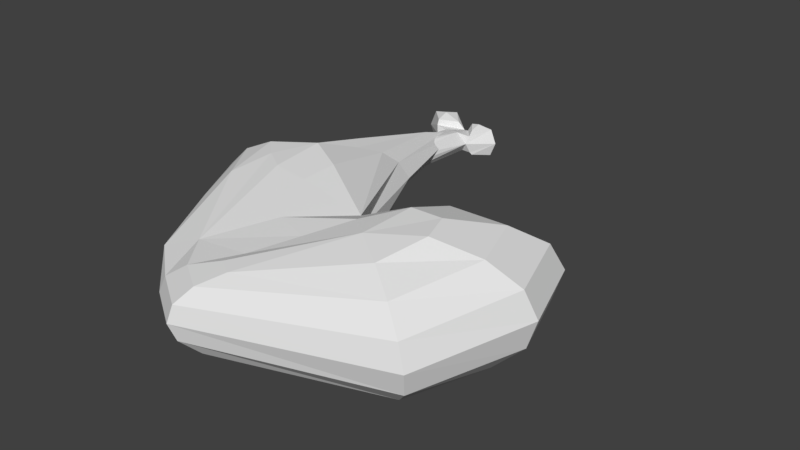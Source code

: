 # Source: ChickenLegDrop.blend  (saved by Blender 2.79.0; exported with 4.5.12 LTS)
import bpy
from mathutils import Matrix  # noqa: F401  (used for matrix-valued properties, if any)

bpy.ops.wm.read_factory_settings(use_empty=True)
scene = bpy.context.scene
scene.name = 'Scene'

# ---- collections
col_collection_1 = bpy.data.collections.new('Collection 1'); scene.collection.children.link(col_collection_1)

# ---- world
world_world = bpy.data.worlds.new('World'); scene.world = world_world
world_world.color = (0.05088, 0.05088, 0.05088)
world_world.use_sun_shadow = False
world_world.sun_shadow_jitter_overblur = 0.0
world_world.cycles.sampling_method = 'MANUAL'

# ---- meshes
me_sphere = bpy.data.meshes.new('Sphere')
me_sphere.from_pydata([(-4.196e-09, 0.8462, 0.5172), (0.0, 0.1971, -0.6748), (-1.068e-07, 0.1971, 0.6748), (0.1485, 0.6545, 0.5137), (0.298, 0.8875, 0.4184), (0.3979, 1.043, 0.2758), (0.5205, 1.079, 0.111), (0.3979, 1.043, -0.0607), (0.298, 0.8875, -0.2033), (0.1485, 0.6545, -0.2986), (0.4255, -0.02305, 0.623), (1.213, -0.4934, 0.4767), (1.072, -0.2845, 0.2454), (1.042, -0.2056, -0.02472), (1.128, -0.2687, -0.2924), (1.317, -0.4642, -0.517), (0.4255, -0.02305, -0.6239), (0.3816, -0.4117, 0.5833), (0.6651, -1.015, 0.4862), (0.6654, -1.061, -0.6492), (0.3168, -0.4308, -0.6617), (1.244e-08, -0.3993, 0.6234), (0.09376, -1.559, 0.2757), (-0.3077, -1.669, 0.1203), (-0.3703, -1.658, -0.06768), (-0.3274, -1.609, -0.2707), (0.1257, -1.556, -0.4189), (1.244e-08, -0.3993, -0.6234), (-0.2706, -0.2246, 0.6234), (-0.5, -0.5822, 0.4771), (-0.6533, -0.8211, 0.2582), (-0.7071, -0.905, -2.983e-08), (-0.6533, -0.8211, -0.2582), (-0.5, -0.5822, -0.4771), (-0.2706, -0.2246, -0.6234), (-0.5084, 0.0009998, 0.6175), (-0.8268, -0.0568, 0.4694), (-1.039, -0.09528, 0.2492), (-1.112, -0.1086, -0.009443), (-1.036, -0.09472, -0.2672), (-0.8214, -0.05576, -0.4849), (-0.5013, 0.002355, -0.6293), (-0.1882, 0.6482, 0.4706), (-0.3377, 0.8812, 0.3753), (-0.4375, 1.037, 0.2327), (-0.5376, 1.083, 0.07518), (-0.4375, 1.037, -0.1038), (-0.3377, 0.8812, -0.2464), (-0.1882, 0.6482, -0.3417), (-1.218e-08, 2.023, 0.2195), (0.002617, 2.355, 0.1118), (0.001123, 2.537, 0.007021), (-0.003887, 2.328, -0.07655), (-1.218e-08, 2.023, -0.2195), (-5.329e-09, 0.9776, -0.3922), (1.444, -0.8005, 0.6341), (1.877, -1.118, -0.7119), (1.728, -1.05, 0.6863), (1.802, -0.4592, 0.7373), (1.865, 0.04587, 0.581), (1.914, 0.3911, 0.3336), (1.944, 0.5238, 0.03278), (1.948, 0.424, -0.2756), (1.927, 0.1067, -0.5446), (1.884, -0.3797, -0.7333), (2.163, -0.4604, 0.7432), (2.532, 0.04355, 0.5918), (2.786, 0.388, 0.3478), (2.887, 0.5205, 0.04816), (2.82, 0.4209, -0.2614), (2.594, 0.1044, -0.5337), (2.245, -0.381, -0.7274), (2.276, -0.8035, 0.7345), (2.74, -0.5903, 0.5757), (3.058, -0.4402, 0.3267), (3.182, -0.3759, 0.02533), (3.092, -0.4073, -0.2825), (2.803, -0.5295, -0.5499), (2.358, -0.724, -0.7362), (2.104, -1.317, 0.629), (2.432, -1.537, 0.4733), (2.66, -1.675, 0.243), (2.754, -1.712, -0.02696), (2.7, -1.64, -0.2954), (2.506, -1.472, -0.5214), (2.202, -1.232, -0.6707), (0.9201, -1.942, 0.3798), (0.7318, -2.181, 0.2717), (0.61, -2.34, 0.1112), (0.5734, -2.395, -0.07717), (0.6273, -2.338, -0.2647), (0.7638, -2.177, -0.423), (0.9619, -1.938, -0.5277), (0.7337, -1.821, 0.3806), (0.3873, -1.957, 0.273), (0.16, -2.047, 0.1129), (0.08623, -2.078, -0.0753), (0.1773, -2.045, -0.263), (0.4193, -1.953, -0.4216), (0.7755, -1.817, -0.527), (0.79, -1.606, 0.382), (0.8317, -1.601, -0.5256), (1.58, -0.7623, -0.6643), (1.124, -1.195, 0.5107), (1.168, -1.224, -0.588)], [], [(1, 54, 9), (53, 52, 7, 8), (51, 50, 5, 6), (49, 0, 3, 4), (54, 53, 8, 9), (52, 51, 6, 7), (50, 49, 4, 5), (0, 2, 3), (4, 3, 10, 11), (9, 8, 15, 16), (7, 6, 13, 14), (5, 4, 11, 12), (3, 2, 10), (1, 9, 16), (8, 7, 14, 15), (6, 5, 12, 13), (16, 15, 19, 20), (10, 2, 17), (1, 16, 20), (11, 10, 17, 18), (17, 2, 21), (1, 20, 27), (18, 17, 21, 22), (20, 19, 26, 27), (26, 25, 32, 33), (24, 23, 30, 31), (22, 21, 28, 29), (27, 26, 33, 34), (25, 24, 31, 32), (23, 22, 29, 30), (21, 2, 28), (1, 27, 34), (34, 33, 40, 41), (32, 31, 38, 39), (30, 29, 36, 37), (28, 2, 35), (1, 34, 41), (33, 32, 39, 40), (31, 30, 37, 38), (29, 28, 35, 36), (39, 38, 45, 46), (37, 36, 43, 44), (35, 2, 42), (1, 41, 48), (40, 39, 46, 47), (38, 37, 44, 45), (36, 35, 42, 43), (41, 40, 47, 48), (1, 48, 54), (47, 46, 52, 53), (45, 44, 50, 51), (43, 42, 0, 49), (48, 47, 53, 54), (46, 45, 51, 52), (44, 43, 49, 50), (42, 2, 0), (102, 15, 63, 64), (14, 13, 61, 62), (12, 11, 59, 60), (55, 57, 58), (56, 102, 64), (15, 14, 62, 63), (13, 12, 60, 61), (11, 55, 58, 59), (60, 59, 66, 67), (58, 57, 65), (56, 64, 71), (63, 62, 69, 70), (61, 60, 67, 68), (59, 58, 65, 66), (64, 63, 70, 71), (62, 61, 68, 69), (56, 71, 78), (70, 69, 76, 77), (68, 67, 74, 75), (66, 65, 72, 73), (71, 70, 77, 78), (69, 68, 75, 76), (67, 66, 73, 74), (65, 57, 72), (73, 72, 79, 80), (78, 77, 84, 85), (76, 75, 82, 83), (74, 73, 80, 81), (72, 57, 79), (56, 78, 85), (77, 76, 83, 84), (75, 74, 81, 82), (85, 84, 91, 92), (83, 82, 89, 90), (81, 80, 87, 88), (79, 57, 86), (56, 85, 92), (84, 83, 90, 91), (82, 81, 88, 89), (80, 79, 86, 87), (86, 57, 93), (56, 92, 99), (91, 90, 97, 98), (89, 88, 95, 96), (87, 86, 93, 94), (92, 91, 98, 99), (90, 89, 96, 97), (88, 87, 94, 95), (98, 97, 25, 26), (96, 95, 23, 24), (94, 93, 100, 22), (99, 98, 26, 101), (97, 96, 24, 25), (95, 94, 22, 23), (93, 57, 100), (56, 99, 101), (104, 19, 15, 102), (103, 57, 55), (56, 101, 104), (18, 103, 55, 11), (22, 100, 103, 18), (100, 57, 103), (101, 26, 19, 104), (56, 104, 102)])
me_sphere.use_remesh_preserve_volume = False
me_sphere.use_remesh_preserve_attributes = False
me_sphere.use_mirror_vertex_groups = False
me_sphere.update()
me_cylinder = bpy.data.meshes.new('Cylinder')
me_cylinder.from_pydata([(-1.951e-07, -0.9084, -0.09019), (-0.2518, -0.4561, -1.128), (-0.5839, -0.4992, -1.111), (-1.021, 0.1432, -1.132), (-0.6844, 0.6331, -1.149), (-0.2431, 0.8064, -1.151), (0.39, 0.7322, -1.147), (0.7741, -0.05924, -1.113), (0.339, -0.3733, -1.126), (-1.991e-07, -0.8606, -0.549), (-2.063e-07, -0.7755, -0.8144), (-0.2968, -0.7165, -0.8144), (-0.3293, -0.7951, -0.549), (-0.3476, -0.8393, -0.09019), (-0.5484, -0.5484, -0.8144), (-0.6086, -0.6086, -0.549), (-0.6424, -0.6424, -0.09019), (-0.7165, -0.2968, -0.8144), (-0.7951, -0.3293, -0.549), (-0.8393, -0.3476, -0.09019), (-0.7755, 3.516e-07, -0.8144), (-0.8606, 2.207e-07, -0.549), (-0.9084, 2.537e-09, -0.09019), (-0.7165, 0.2968, -0.8144), (-0.7951, 0.3293, -0.549), (-0.8393, 0.3476, -0.09019), (-0.5484, 0.5484, -0.8144), (-0.6086, 0.6086, -0.549), (-0.6424, 0.6424, -0.09019), (-0.2968, 0.7165, -0.8144), (-0.3293, 0.7951, -0.549), (-0.3476, 0.8393, -0.09019), (-3.234e-07, 0.7755, -0.8144), (-3.291e-07, 0.8606, -0.549), (-3.323e-07, 0.9084, -0.09019), (0.2968, 0.7165, -0.8144), (0.3293, 0.7951, -0.549), (0.3476, 0.8393, -0.09019), (0.5484, 0.5484, -0.8144), (0.6086, 0.6086, -0.549), (0.6424, 0.6424, -0.09019), (0.7165, 0.2968, -0.8144), (0.7951, 0.3293, -0.549), (0.8393, 0.3476, -0.09019), (0.7755, 3.516e-07, -0.8144), (0.8606, 2.207e-07, -0.549), (0.9084, 2.537e-09, -0.09019), (0.7165, -0.2968, -0.8144), (0.7951, -0.3293, -0.549), (0.8393, -0.3476, -0.09019), (0.5484, -0.5484, -0.8144), (0.6086, -0.6086, -0.549), (0.6424, -0.6424, -0.09019), (0.2968, -0.7165, -0.8144), (0.3293, -0.7951, -0.549), (0.3476, -0.8393, -0.09019), (-0.2554, 0.1432, -1.238), (-0.7161, -0.6654, -1.23), (-1.165, -0.7505, -1.228), (1.045, 0.7888, -1.309), (1.147, 1.178, -1.236), (-1.225, 0.8189, -1.163), (0.2006, -0.5507, -1.228), (0.1125, 1.021, -1.238), (-1.192, -0.604, -1.163), (0.9904, -0.7346, -1.15), (1.081, 0.8317, -1.154), (-1.939, 0.8905, -1.238), (1.083, -0.9032, -1.228), (1.868, -0.7346, -1.238), (2.232, 0.1432, -1.238), (1.868, 1.021, -1.238), (-2.249, 0.1432, -1.238), (-1.939, -0.604, -1.238), (0.9072, -0.7033, -1.306), (1.024, 0.1644, -1.351), (-1.161, 1.119, -1.239), (-1.192, 0.8905, -1.313), (-0.619, 1.021, -1.238), (-1.242, -0.3525, -1.288), (-1.199, 0.413, -1.327), (-1.115, -0.2681, -1.15), (-0.3742, -0.1436, -1.238), (0.9904, -0.4487, -1.139), (-0.138, -0.1369, -1.238), (-1.143, 0.678, -1.155), (-0.3558, 0.3857, -1.238), (-0.1578, 0.3762, -1.238)], [], [(46, 45, 48, 49), (10, 1, 2, 11), (34, 33, 36, 37), (11, 2, 14), (36, 35, 38, 39), (14, 2, 17), (37, 36, 39, 40), (48, 47, 50, 51), (17, 2, 3, 20), (49, 48, 51, 52), (20, 3, 23), (23, 3, 4, 26), (39, 38, 41, 42), (26, 4, 29), (40, 39, 42, 43), (51, 50, 53, 54), (29, 4, 5, 32), (52, 51, 54, 55), (32, 5, 6, 35), (35, 6, 38), (42, 41, 44, 45), (38, 6, 7, 41), (43, 42, 45, 46), (54, 53, 10, 9), (41, 7, 44), (55, 54, 9, 0), (44, 7, 8, 47), (47, 8, 50), (77, 80, 72, 67), (50, 8, 53), (45, 44, 47, 48), (53, 8, 1, 10), (33, 32, 35, 36), (31, 30, 33, 34), (30, 29, 32, 33), (28, 27, 30, 31), (27, 26, 29, 30), (25, 24, 27, 28), (24, 23, 26, 27), (22, 21, 24, 25), (21, 20, 23, 24), (19, 18, 21, 22), (18, 17, 20, 21), (16, 15, 18, 19), (15, 14, 17, 18), (13, 12, 15, 16), (12, 11, 14, 15), (0, 9, 12, 13), (9, 10, 11, 12), (59, 75, 56, 87, 63), (74, 68, 62), (60, 59, 63), (75, 74, 62, 84, 56), (4, 86, 5), (62, 68, 65), (60, 63, 66), (84, 62, 65, 83), (66, 7, 70, 71), (65, 68, 69), (60, 66, 71), (7, 83, 65, 69, 70), (71, 70, 75, 59), (69, 68, 74), (60, 71, 59), (70, 69, 74, 75), (79, 58, 73), (76, 77, 67), (80, 79, 73, 72), (67, 72, 3, 85, 61), (73, 58, 64), (76, 67, 61), (72, 73, 64, 81, 3), (86, 87, 56), (64, 58, 57), (76, 61, 78), (81, 64, 57, 82), (78, 86, 56, 80, 77), (57, 58, 79), (76, 78, 77), (56, 82, 57, 79, 80), (86, 87, 5), (6, 5, 87), (61, 85, 86, 78), (63, 87, 66), (7, 83, 8), (84, 8, 83), (8, 84, 1), (2, 81, 3), (2, 82, 81), (2, 1, 82), (84, 82, 1), (82, 84, 56), (3, 85, 4), (7, 6, 66), (6, 66, 87), (4, 85, 86)])
me_cylinder.use_remesh_preserve_volume = False
me_cylinder.use_remesh_preserve_attributes = False
me_cylinder.use_mirror_vertex_groups = False
me_cylinder.update()

# ---- objects
ob_meat = bpy.data.objects.new('Meat', me_sphere)
ob_bone = bpy.data.objects.new('Bone', me_cylinder)

# ---- transforms, parenting, visibility, modifiers, constraints
ob_meat.location = (0.0, 0.0, 0.0)
ob_meat.lineart.crease_threshold = 0.0
ob_bone.location = (0.0, 0.0, 0.0)
ob_bone.rotation_euler = (1.571, -0.0, 0.0)
ob_bone.scale = (-0.2219, -0.2219, 2.219)
ob_bone.lineart.crease_threshold = 0.0

# ---- collection membership
col_collection_1.objects.link(ob_meat)
col_collection_1.objects.link(ob_bone)

# ---- scene / render settings (as saved in the file)
scene.frame_start = 1; scene.frame_end = 250; scene.frame_set(21)
scene.render.engine = 'BLENDER_EEVEE_NEXT'
scene.render.resolution_percentage = 50
scene.render.dither_intensity = 0.0
scene.cycles.use_denoising = False
scene.cycles.samples = 128
scene.cycles.sampling_pattern = 'TABULATED_SOBOL'
scene.cycles.use_adaptive_sampling = False
scene.cycles.use_light_tree = False
scene.cycles.blur_glossy = 0.0
scene.cycles.sample_clamp_indirect = 0.0
scene.view_settings.view_transform = 'Standard'
bpy.context.view_layer.update()

# ---- added for rendering (the .blend has no active camera and no usable light): camera, sun
cam_auto = bpy.data.cameras.new('AutoCamera')
cam_auto.lens = 50.0
cam_auto.sensor_width = 36.0
cam_auto.clip_end = 1000.0
ob_auto_camera = bpy.data.objects.new('AutoCamera', cam_auto)
scene.collection.objects.link(ob_auto_camera)
ob_auto_camera.location = (7.55857, -7.52657, 5.22242)
ob_auto_camera.rotation_euler = (1.09748, -7.21219e-08, 0.694738)
scene.camera = ob_auto_camera
light_auto_sun = bpy.data.lights.new('AutoSun', 'SUN')
light_auto_sun.energy = 3.0
light_auto_sun.angle = 0.0523599
ob_auto_sun = bpy.data.objects.new('AutoSun', light_auto_sun)
scene.collection.objects.link(ob_auto_sun)
ob_auto_sun.rotation_euler = (0.872665, 0.174533, 0.523599)
bpy.context.view_layer.update()
